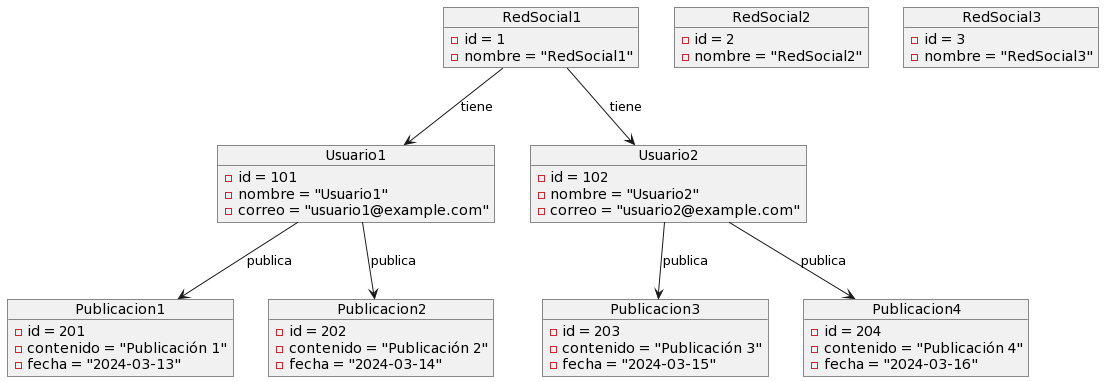

The diagram above was rendered by PlantUML. Its source (embedded in the PNG):
@startuml
object RedSocial1 {
  -id = 1
  -nombre = "RedSocial1"
}

object RedSocial2 {
  -id = 2
  -nombre = "RedSocial2"
}

object RedSocial3 {
  -id = 3
  -nombre = "RedSocial3"
}

object Usuario1 {
  -id = 101
  -nombre = "Usuario1"
  -correo = "usuario1@example.com"
}

object Usuario2 {
  -id = 102
  -nombre = "Usuario2"
  -correo = "usuario2@example.com"
}

object Publicacion1 {
  -id = 201
  -contenido = "Publicación 1"
  -fecha = "2024-03-13"
}

object Publicacion2 {
  -id = 202
  -contenido = "Publicación 2"
  -fecha = "2024-03-14"
}

object Publicacion3 {
  -id = 203
  -contenido = "Publicación 3"
  -fecha = "2024-03-15"
}

object Publicacion4 {
  -id = 204
  -contenido = "Publicación 4"
  -fecha = "2024-03-16"
}

RedSocial1 --> Usuario1 : tiene
RedSocial1 --> Usuario2 : tiene
Usuario1 --> Publicacion1 : publica
Usuario1 --> Publicacion2 : publica
Usuario2 --> Publicacion3 : publica
Usuario2 --> Publicacion4 : publica
@enduml